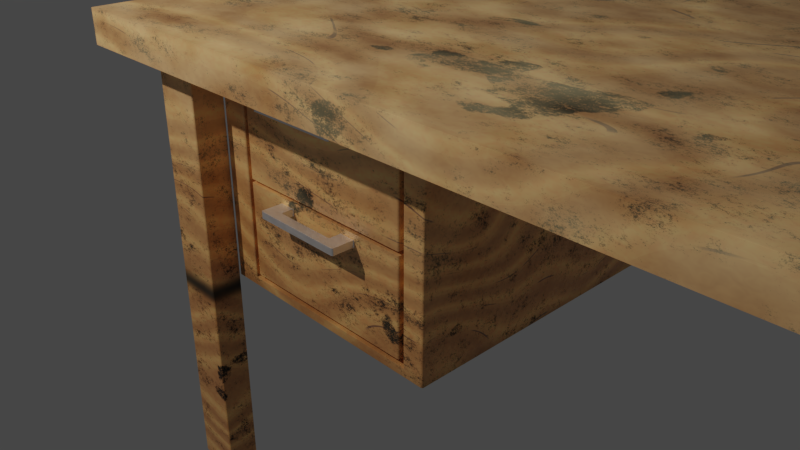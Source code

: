 # Source: Desk.blend  (saved by Blender 2.79.0; exported with 4.5.12 LTS)
import bpy
from mathutils import Matrix  # noqa: F401  (used for matrix-valued properties, if any)

bpy.ops.wm.read_factory_settings(use_empty=True)
scene = bpy.context.scene
scene.name = 'Scene'

# ---- collections
col_collection_1 = bpy.data.collections.new('Collection 1'); scene.collection.children.link(col_collection_1)
col_collection_2 = bpy.data.collections.new('Collection 2'); scene.collection.children.link(col_collection_2)
col_collection_2.hide_render = True
col_collection_2.hide_viewport = True
col_collection_3 = bpy.data.collections.new('Collection 3'); scene.collection.children.link(col_collection_3)
col_collection_3.hide_render = True
col_collection_3.hide_viewport = True

# ---- materials (node trees are filled in below, after node groups)
mat_wood = bpy.data.materials.new('Wood')
mat_wood.alpha_threshold = 0.0
mat_wood.preview_render_type = 'SHADERBALL'
mat_wood.roughness = 0.5
mat_metal = bpy.data.materials.new('Metal')
mat_metal.alpha_threshold = 0.0
mat_metal.roughness = 0.5

# ---- node groups
ng_nodegroup = bpy.data.node_groups.new('NodeGroup', 'ShaderNodeTree')
_s = ng_nodegroup.interface.new_socket(name='Diffuse', in_out='OUTPUT', socket_type='NodeSocketColor')
_s.default_value = (0.0, 0.0, 0.0, 0.0)
_s = ng_nodegroup.interface.new_socket(name='Roughness', in_out='OUTPUT', socket_type='NodeSocketFloat')
_s.min_value = 0.0
_s.max_value = 1.0
_s = ng_nodegroup.interface.new_socket(name='Normal', in_out='OUTPUT', socket_type='NodeSocketVector')
_s.min_value = 0.0
_s.max_value = 0.0
_s = ng_nodegroup.interface.new_socket(name='Clearcoat normal', in_out='OUTPUT', socket_type='NodeSocketVector')
_s.min_value = 0.0
_s.max_value = 0.0
_s = ng_nodegroup.interface.new_socket(name='Displacement', in_out='OUTPUT', socket_type='NodeSocketFloat')
_s.min_value = 0.0
_s.max_value = 1.0
_s = ng_nodegroup.interface.new_socket(name='Stains', in_out='INPUT', socket_type='NodeSocketFloat')
_s.default_value = 1.0
_s.min_value = 0.0
_s.max_value = 1.0
_s = ng_nodegroup.interface.new_socket(name='Groove', in_out='INPUT', socket_type='NodeSocketFloat')
_s.default_value = 1.0
_s.min_value = 0.0
_s.max_value = 1.0
_s = ng_nodegroup.interface.new_socket(name='Dust', in_out='INPUT', socket_type='NodeSocketFloat')
_s.default_value = 1.0
_s.min_value = 0.0
_s.max_value = 1.0
_s = ng_nodegroup.interface.new_socket(name='Dust (groove)', in_out='INPUT', socket_type='NodeSocketFloat')
_s.subtype = 'FACTOR'
_s.default_value = 0.9182
_s.min_value = 0.0
_s.max_value = 1.0
_s = ng_nodegroup.interface.new_socket(name='Base 1', in_out='INPUT', socket_type='NodeSocketColor')
_s.default_value = (1.0, 0.5931, 0.2177, 1.0)
_s = ng_nodegroup.interface.new_socket(name='Base 2', in_out='INPUT', socket_type='NodeSocketColor')
_s.default_value = (0.624, 0.2542, 0.08228, 1.0)
_s = ng_nodegroup.interface.new_socket(name='Base 3', in_out='INPUT', socket_type='NodeSocketColor')
_s.default_value = (0.6053, 0.2939, 0.1061, 1.0)
_s = ng_nodegroup.interface.new_socket(name='Accentuation', in_out='INPUT', socket_type='NodeSocketColor')
_s.default_value = (0.2638, 0.1276, 0.07679, 1.0)
_s = ng_nodegroup.interface.new_socket(name='Dust color', in_out='INPUT', socket_type='NodeSocketColor')
_s.default_value = (0.5973, 0.5725, 0.3449, 1.0)
_s = ng_nodegroup.interface.new_socket(name='Stains color', in_out='INPUT', socket_type='NodeSocketColor')
_s.default_value = (0.005432, 0.004453, 0.003754, 1.0)
_s = ng_nodegroup.interface.new_socket(name='Wood scale', in_out='INPUT', socket_type='NodeSocketFloat')
_s.default_value = 5.9
_s.min_value = 0.1
_s.max_value = 20.0
_s = ng_nodegroup.interface.new_socket(name='Wood grain scale', in_out='INPUT', socket_type='NodeSocketFloat')
_s.default_value = 110.1
_s.min_value = 50.0
_s.max_value = 200.0
_s = ng_nodegroup.interface.new_socket(name='Groove scale', in_out='INPUT', socket_type='NodeSocketFloat')
_s.default_value = 0.6
_s.min_value = 0.1
_s.max_value = 10.0
_s = ng_nodegroup.interface.new_socket(name='Stains scale', in_out='INPUT', socket_type='NodeSocketFloat')
_s.default_value = 7.1
_s.min_value = 0.1
_s.max_value = 15.0
_s = ng_nodegroup.interface.new_socket(name='Bump Strength', in_out='INPUT', socket_type='NodeSocketFloat')
_s.subtype = 'FACTOR'
_s.default_value = 0.4364
_s.min_value = 0.0
_s.max_value = 1.0
_s = ng_nodegroup.interface.new_socket(name='Wood Bump', in_out='INPUT', socket_type='NodeSocketFloat')
_s.subtype = 'FACTOR'
_s.default_value = 1.0
_s.min_value = 0.0
_s.max_value = 1.0
_s = ng_nodegroup.interface.new_socket(name='Groove bump', in_out='INPUT', socket_type='NodeSocketFloat')
_s.subtype = 'FACTOR'
_s.default_value = 2.0
_s.min_value = 0.0
_s.max_value = 1.0
_s = ng_nodegroup.interface.new_socket(name='Clearcoat bump', in_out='INPUT', socket_type='NodeSocketFloat')
_s.subtype = 'FACTOR'
_s.min_value = 0.0
_s.max_value = 0.1
_s = ng_nodegroup.interface.new_socket(name='Wood Roughness', in_out='INPUT', socket_type='NodeSocketFloat')
_s.default_value = 1.0
_s.min_value = 0.0
_s.max_value = 2.0
_s = ng_nodegroup.interface.new_socket(name='Groove roughness', in_out='INPUT', socket_type='NodeSocketFloat')
_s.subtype = 'FACTOR'
_s.default_value = 0.8636
_s.min_value = 0.0
_s.max_value = 1.0
_s = ng_nodegroup.interface.new_socket(name='Stains roughness', in_out='INPUT', socket_type='NodeSocketFloat')
_s.subtype = 'FACTOR'
_s.default_value = 0.8636
_s.min_value = 0.0
_s.max_value = 1.0
_s = ng_nodegroup.interface.new_socket(name='Displacement', in_out='INPUT', socket_type='NodeSocketFloat')
_s.default_value = 0.05
_s.min_value = 0.0
_s.max_value = 0.1
_N = ng_nodegroup.nodes; _L = ng_nodegroup.links
n0 = _N.new('NodeFrame'); n0.name = 'Frame.007'; n0.location = (2111, -738)
n0.label = 'Normal'
n0.width = 1014
n1 = _N.new('NodeFrame'); n1.name = 'Frame.006'; n1.location = (1621, -81)
n1.label = 'Roughness'
n1.width = 1678
n2 = _N.new('NodeFrame'); n2.name = 'Frame.005'; n2.location = (-3427, 1255)
n2.label = 'Diffuse'
n2.width = 4191
n3 = _N.new('NodeFrame'); n3.name = 'Frame'; n3.location = (30, -723)
n3.label = 'Couleur de base'
n3.width = 1076
n4 = _N.new('NodeFrame'); n4.name = 'Frame.003'; n4.location = (2077, -1356)
n4.label = 'Grooves'
n4.width = 1043
n5 = _N.new('NodeFrame'); n5.name = 'Frame.004'; n5.location = (1872, -30)
n5.label = 'Stains'
n5.width = 879
n6 = _N.new('NodeFrame'); n6.name = 'Frame.001'; n6.location = (1399, -721)
n6.label = 'Stripes'
n6.width = 1209
n7 = _N.new('NodeFrame'); n7.name = 'Frame.002'; n7.location = (2729, -791)
n7.label = 'Grain'
n7.width = 512
n8 = _N.new('NodeFrame'); n8.name = 'Frame.009'; n8.location = (-3124, -987)
n8.label = 'Base for Rough and Norm'
n8.width = 3270
n9 = _N.new('NodeFrame'); n9.name = 'Frame.010'; n9.location = (30, -30)
n9.label = 'Base Color for Rough and Norm'
n9.width = 1076
n10 = _N.new('NodeFrame'); n10.name = 'Frame.011'; n10.location = (1358, -48)
n10.label = 'Stripes for Rough and Norm'
n10.width = 1212
n11 = _N.new('NodeFrame'); n11.name = 'Frame.012'; n11.location = (2729, -97)
n11.label = 'Grain for Rough and Norm'
n11.width = 512
n12 = _N.new('NodeFrame'); n12.name = 'Frame.008'; n12.location = (853, 1021)
n12.label = 'Dust'
n12.width = 2397
n13 = _N.new('NodeFrame'); n13.name = 'Frame.013'; n13.location = (-4056, 567)
n13.label = 'Mapping'
n13.width = 580
n14 = _N.new('NodeGroupOutput'); n14.name = 'Group Output'; n14.location = (3948, 0)
n15 = _N.new('ShaderNodeRGBToBW'); n15.name = 'RGB to BW'; n15.location = (3700, -26)
n16 = _N.new('ShaderNodeMix'); n16.name = 'Mix.017'; n16.location = (335, -95)
n16.data_type = 'RGBA'
n17 = _N.new('ShaderNodeMix'); n17.name = 'Mix.018'; n17.location = (329, -330)
n17.data_type = 'RGBA'
n17.blend_type = 'MULTIPLY'
n17.inputs[0].default_value = 0.99
n17.inputs[7].default_value = (0.0, 0.0, 0.0, 1.0)
n18 = _N.new('ShaderNodeBump'); n18.name = 'Bump'; n18.location = (844, -62)
n18.inputs[1].default_value = 0.1
n18.inputs[2].default_value = 1.0
n19 = _N.new('ShaderNodeMix'); n19.name = 'Mix.015'; n19.location = (1508, -53)
n19.data_type = 'RGBA'
n19.blend_type = 'ADD'
n19.clamp_result = True
n19.inputs[0].default_value = 1.0
n20 = _N.new('ShaderNodeValToRGB'); n20.name = 'ColorRamp.006'; n20.location = (30, -111)
while len(n20.color_ramp.elements) > 1: n20.color_ramp.elements.remove(n20.color_ramp.elements[-1])
n20.color_ramp.elements[0].position = 0.1364; n20.color_ramp.elements[0].color = (0.1148, 0.1148, 0.1148, 1.0)
_e = n20.color_ramp.elements.new(1.0); _e.color = (0.4803, 0.4803, 0.4803, 1.0)
n21 = _N.new('ShaderNodeInvert'); n21.name = 'Invert.001'; n21.location = (441, -346)
n21.label = 'Groove'
n22 = _N.new('ShaderNodeInvert'); n22.name = 'Stains'; n22.location = (349, -211)
n22.label = 'Stains'
n23 = _N.new('ShaderNodeMath'); n23.name = 'Math.003'; n23.location = (339, -30)
n23.operation = 'MULTIPLY'
n24 = _N.new('ShaderNodeMix'); n24.name = 'Mix.009'; n24.location = (620, -50)
n24.data_type = 'RGBA'
n24.blend_type = 'ADD'
n24.clamp_result = True
n25 = _N.new('ShaderNodeMix'); n25.name = 'Mix.010'; n25.location = (826, -190)
n25.data_type = 'RGBA'
n25.blend_type = 'ADD'
n25.clamp_result = True
n26 = _N.new('ShaderNodeValToRGB'); n26.name = 'ColorRamp.007'; n26.location = (30, -30)
while len(n26.color_ramp.elements) > 1: n26.color_ramp.elements.remove(n26.color_ramp.elements[-1])
n26.color_ramp.elements[0].position = 0.0; n26.color_ramp.elements[0].color = (0.4868, 0.4868, 0.4868, 1.0)
_e = n26.color_ramp.elements.new(1.0); _e.color = (0.5049, 0.5049, 0.5049, 1.0)
n27 = _N.new('ShaderNodeInvert'); n27.name = 'Invert.002'; n27.location = (85, -372)
n28 = _N.new('ShaderNodeMix'); n28.name = 'Mix.011'; n28.location = (603, -185)
n28.data_type = 'RGBA'
n28.blend_type = 'SUBTRACT'
n29 = _N.new('ShaderNodeBump'); n29.name = 'Bump.001'; n29.location = (188, -697)
n29.inputs[1].default_value = 0.01
n29.inputs[2].default_value = 1.0
n30 = _N.new('ShaderNodeMath'); n30.name = 'Math.006'; n30.location = (2001, 138)
n30.operation = 'MULTIPLY'
n31 = _N.new('ShaderNodeTexWave'); n31.name = 'Wave Texture'; n31.location = (218, -30)
n31.bands_direction = 'DIAGONAL'
n31.rings_direction = 'SPHERICAL'
n31.inputs[2].default_value = 12.8
n31.inputs[3].default_value = 0.0
n31.inputs[4].default_value = -0.8
n31.inputs[6].default_value = 1.571
n32 = _N.new('ShaderNodeInvert'); n32.name = 'Invert.004'; n32.location = (3409, -1275)
n33 = _N.new('ShaderNodeMix'); n33.name = 'Mix.004'; n33.location = (4021, -1143)
n33.data_type = 'RGBA'
n33.inputs[7].default_value = (0.01946, 0.009955, 0.004736, 1.0)
n34 = _N.new('ShaderNodeMath'); n34.name = 'Math.005'; n34.location = (3679, -1163)
n34.operation = 'MULTIPLY'
n34.use_clamp = True
n35 = _N.new('ShaderNodeInvert'); n35.name = 'Invert'; n35.location = (3357, -577)
n36 = _N.new('ShaderNodeMix'); n36.name = 'Mix.008'; n36.location = (3769, -720)
n36.data_type = 'RGBA'
n37 = _N.new('ShaderNodeMath'); n37.name = 'Math.004'; n37.location = (3532, -681)
n37.operation = 'MULTIPLY'
n38 = _N.new('ShaderNodeMix'); n38.name = 'Mix.001'; n38.location = (906, -178)
n38.data_type = 'RGBA'
n39 = _N.new('ShaderNodeMix'); n39.name = 'Mix'; n39.location = (584, -355)
n39.data_type = 'RGBA'
n40 = _N.new('ShaderNodeValToRGB'); n40.name = 'ColorRamp'; n40.location = (243, -263)
while len(n40.color_ramp.elements) > 1: n40.color_ramp.elements.remove(n40.color_ramp.elements[-1])
n40.color_ramp.elements[0].position = 0.0; n40.color_ramp.elements[0].color = (0.08558, 0.08558, 0.08558, 1.0)
_e = n40.color_ramp.elements.new(0.125); _e.color = (0.3109, 0.3109, 0.3109, 1.0)
_e = n40.color_ramp.elements.new(0.3045); _e.color = (0.08222, 0.08222, 0.08222, 1.0)
_e = n40.color_ramp.elements.new(0.5); _e.color = (0.5, 0.5, 0.5, 1.0)
_e = n40.color_ramp.elements.new(0.7261); _e.color = (0.08558, 0.08558, 0.08558, 1.0)
_e = n40.color_ramp.elements.new(1.0); _e.color = (0.3639, 0.3639, 0.3639, 1.0)
n41 = _N.new('ShaderNodeTexWave'); n41.name = 'Wave Texture.001'; n41.location = (30, -400)
n41.bands_direction = 'DIAGONAL'
n41.rings_direction = 'SPHERICAL'
n41.wave_profile = 'SAW'
n41.inputs[2].default_value = 12.8
n41.inputs[3].default_value = 0.0
n41.inputs[4].default_value = -0.8
n42 = _N.new('ShaderNodeValToRGB'); n42.name = 'ColorRamp.004'; n42.location = (403, -271)
while len(n42.color_ramp.elements) > 1: n42.color_ramp.elements.remove(n42.color_ramp.elements[-1])
n42.color_ramp.elements[0].position = 0.0; n42.color_ramp.elements[0].color = (0.2368, 0.2368, 0.2368, 1.0)
_e = n42.color_ramp.elements.new(0.05455); _e.color = (1.0, 1.0, 1.0, 1.0)
n43 = _N.new('ShaderNodeValToRGB'); n43.name = 'ColorRamp.003'; n43.location = (333, -30)
while len(n43.color_ramp.elements) > 1: n43.color_ramp.elements.remove(n43.color_ramp.elements[-1])
n43.color_ramp.elements[0].position = 0.0; n43.color_ramp.elements[0].color = (0.0, 0.0, 0.0, 1.0)
_e = n43.color_ramp.elements.new(0.01364); _e.color = (1.0, 1.0, 1.0, 1.0)
n44 = _N.new('ShaderNodeMix'); n44.name = 'Mix.005'; n44.location = (873, -89)
n44.data_type = 'RGBA'
n44.blend_type = 'MULTIPLY'
n45 = _N.new('ShaderNodeMix'); n45.name = 'Mix.007'; n45.location = (709, -314)
n45.data_type = 'RGBA'
n45.blend_type = 'ADD'
n45.clamp_result = True
n45.inputs[0].default_value = 1.0
n46 = _N.new('ShaderNodeValToRGB'); n46.name = 'ColorRamp.005'; n46.location = (198, -30)
while len(n46.color_ramp.elements) > 1: n46.color_ramp.elements.remove(n46.color_ramp.elements[-1])
n46.color_ramp.elements[0].position = 0.3773; n46.color_ramp.elements[0].color = (0.0, 0.0, 0.0, 1.0)
_e = n46.color_ramp.elements.new(0.3909); _e.color = (1.0, 1.0, 1.0, 1.0)
n47 = _N.new('ShaderNodeMath'); n47.name = 'Math.001'; n47.location = (518, -65)
n47.operation = 'MULTIPLY'
n47.inputs[1].default_value = 2.0
n48 = _N.new('ShaderNodeTexNoise'); n48.name = 'Musgrave Texture'; n48.location = (136, -295)
n48.width = 150
n48.normalize = False
n48.inputs[2].default_value = 8.9
n48.inputs[3].default_value = 14.0
n48.inputs[4].default_value = 1.0
n48.inputs[5].default_value = 1.7
n49 = _N.new('ShaderNodeTexNoise'); n49.name = 'Noise Texture.002'; n49.location = (30, -33)
n50 = _N.new('ShaderNodeMath'); n50.name = 'Math'; n50.location = (576, -79)
n50.operation = 'MULTIPLY'
n50.inputs[1].default_value = 3.0
n51 = _N.new('ShaderNodeMix'); n51.name = 'Mix.003'; n51.location = (817, -188)
n51.data_type = 'RGBA'
n51.blend_type = 'ADD'
n51.inputs[0].default_value = 1.0
n52 = _N.new('ShaderNodeMix'); n52.name = 'Mix.002'; n52.location = (1039, -310)
n52.data_type = 'RGBA'
n53 = _N.new('ShaderNodeValToRGB'); n53.name = 'ColorRamp.001'; n53.location = (47, -291)
while len(n53.color_ramp.elements) > 1: n53.color_ramp.elements.remove(n53.color_ramp.elements[-1])
n53.color_ramp.elements[0].position = 0.03182; n53.color_ramp.elements[0].color = (0.004289, 0.004289, 0.004289, 1.0)
_e = n53.color_ramp.elements.new(0.03182); _e.color = (1.0, 1.0, 1.0, 1.0)
n54 = _N.new('ShaderNodeTexNoise'); n54.name = 'Noise Texture.001'; n54.location = (30, -204)
n54.inputs[3].default_value = 10.0
n54.inputs[8].default_value = 0.65
n55 = _N.new('ShaderNodeMix'); n55.name = 'Mix.006'; n55.location = (342, -30)
n55.data_type = 'RGBA'
n55.blend_type = 'OVERLAY'
n55.inputs[0].default_value = 0.3727
n56 = _N.new('NodeGroupInput'); n56.name = 'Group Input'; n56.location = (-3803, 187)
n57 = _N.new('ShaderNodeTexWave'); n57.name = 'Wave Texture.003'; n57.location = (218, -30)
n57.bands_direction = 'DIAGONAL'
n57.rings_direction = 'SPHERICAL'
n57.inputs[1].default_value = 5.9
n57.inputs[2].default_value = 12.8
n57.inputs[3].default_value = 0.0
n57.inputs[4].default_value = -0.8
n57.inputs[6].default_value = 1.571
n58 = _N.new('ShaderNodeMix'); n58.name = 'Mix.019'; n58.location = (906, -178)
n58.data_type = 'RGBA'
n58.inputs[6].default_value = (0.6053, 0.2939, 0.1061, 1.0)
n59 = _N.new('ShaderNodeMix'); n59.name = 'Mix.020'; n59.location = (584, -355)
n59.data_type = 'RGBA'
n59.inputs[6].default_value = (1.0, 0.5931, 0.2177, 1.0)
n59.inputs[7].default_value = (0.624, 0.2542, 0.08228, 1.0)
n60 = _N.new('ShaderNodeValToRGB'); n60.name = 'ColorRamp.010'; n60.location = (243, -263)
while len(n60.color_ramp.elements) > 1: n60.color_ramp.elements.remove(n60.color_ramp.elements[-1])
n60.color_ramp.elements[0].position = 0.0; n60.color_ramp.elements[0].color = (0.08558, 0.08558, 0.08558, 1.0)
_e = n60.color_ramp.elements.new(0.125); _e.color = (0.3109, 0.3109, 0.3109, 1.0)
_e = n60.color_ramp.elements.new(0.3045); _e.color = (0.08222, 0.08222, 0.08222, 1.0)
_e = n60.color_ramp.elements.new(0.5); _e.color = (0.5, 0.5, 0.5, 1.0)
_e = n60.color_ramp.elements.new(0.7261); _e.color = (0.08558, 0.08558, 0.08558, 1.0)
_e = n60.color_ramp.elements.new(1.0); _e.color = (0.3639, 0.3639, 0.3639, 1.0)
n61 = _N.new('ShaderNodeTexWave'); n61.name = 'Wave Texture.004'; n61.location = (30, -400)
n61.bands_direction = 'DIAGONAL'
n61.rings_direction = 'SPHERICAL'
n61.wave_profile = 'SAW'
n61.inputs[1].default_value = 5.9
n61.inputs[2].default_value = 12.8
n61.inputs[3].default_value = 0.0
n61.inputs[4].default_value = -0.8
n62 = _N.new('ShaderNodeTexNoise'); n62.name = 'Noise Texture.004'; n62.location = (30, -30)
n62.inputs[2].default_value = 9.0
n63 = _N.new('ShaderNodeValToRGB'); n63.name = 'ColorRamp.011'; n63.location = (250, -48)
while len(n63.color_ramp.elements) > 1: n63.color_ramp.elements.remove(n63.color_ramp.elements[-1])
n63.color_ramp.elements[0].position = 0.4909; n63.color_ramp.elements[0].color = (0.004289, 0.004289, 0.004289, 1.0)
_e = n63.color_ramp.elements.new(0.5091); _e.color = (1.0, 1.0, 1.0, 1.0)
n64 = _N.new('ShaderNodeMath'); n64.name = 'Math.007'; n64.location = (579, -97)
n64.operation = 'MULTIPLY'
n64.inputs[1].default_value = 3.0
n65 = _N.new('ShaderNodeMix'); n65.name = 'Mix.021'; n65.location = (820, -206)
n65.data_type = 'RGBA'
n65.blend_type = 'ADD'
n65.inputs[0].default_value = 1.0
n66 = _N.new('ShaderNodeMix'); n66.name = 'Mix.022'; n66.location = (1042, -328)
n66.data_type = 'RGBA'
n66.inputs[6].default_value = (0.2638, 0.1276, 0.07679, 1.0)
n67 = _N.new('ShaderNodeValToRGB'); n67.name = 'ColorRamp.012'; n67.location = (50, -310)
while len(n67.color_ramp.elements) > 1: n67.color_ramp.elements.remove(n67.color_ramp.elements[-1])
n67.color_ramp.elements[0].position = 0.03182; n67.color_ramp.elements[0].color = (0.004289, 0.004289, 0.004289, 1.0)
_e = n67.color_ramp.elements.new(0.03182); _e.color = (1.0, 1.0, 1.0, 1.0)
n68 = _N.new('ShaderNodeTexNoise'); n68.name = 'Noise Texture.005'; n68.location = (30, -204)
n68.inputs[2].default_value = 110.1
n68.inputs[3].default_value = 10.0
n68.inputs[8].default_value = 0.65
n69 = _N.new('ShaderNodeMix'); n69.name = 'Mix.023'; n69.location = (342, -30)
n69.data_type = 'RGBA'
n69.blend_type = 'OVERLAY'
n69.inputs[0].default_value = 0.3727
n70 = _N.new('ShaderNodeRGBToBW'); n70.name = 'RGB to BW.001'; n70.location = (3701, -120)
n71 = _N.new('ShaderNodeMapping'); n71.name = 'Mapping.001'; n71.location = (240, -30)
n71.inputs[2].default_value = (0.0, 1.571, 0.0)
n72 = _N.new('ShaderNodeTexCoord'); n72.name = 'Texture Coordinate.001'; n72.location = (30, -47)
n73 = _N.new('ShaderNodeTexGradient'); n73.name = 'Gradient Texture'; n73.location = (530, -111)
n74 = _N.new('ShaderNodeValToRGB'); n74.name = 'ColorRamp.008'; n74.location = (713, -79)
n74.color_ramp.interpolation = 'B_SPLINE'
while len(n74.color_ramp.elements) > 1: n74.color_ramp.elements.remove(n74.color_ramp.elements[-1])
n74.color_ramp.elements[0].position = 0.6818; n74.color_ramp.elements[0].color = (0.0, 0.0, 0.0, 1.0)
_e = n74.color_ramp.elements.new(1.0); _e.color = (1.0, 1.0, 1.0, 1.0)
n75 = _N.new('ShaderNodeMath'); n75.name = 'Math.002'; n75.location = (1017, -160)
n75.operation = 'MULTIPLY'
n76 = _N.new('ShaderNodeInvert'); n76.name = 'Invert.003'; n76.location = (1061, -380)
n77 = _N.new('ShaderNodeMix'); n77.name = 'Mix.016'; n77.location = (1294, -224)
n77.data_type = 'RGBA'
n77.blend_type = 'MULTIPLY'
n77.clamp_result = True
n77.inputs[0].default_value = 1.0
n78 = _N.new('ShaderNodeMix'); n78.name = 'Mix.013'; n78.location = (1554, -116)
n78.data_type = 'RGBA'
n78.blend_type = 'ADD'
n79 = _N.new('ShaderNodeTexNoise'); n79.name = 'Noise Texture.003'; n79.location = (1283, -439)
n79.inputs[2].default_value = 11.1
n80 = _N.new('ShaderNodeValToRGB'); n80.name = 'ColorRamp.009'; n80.location = (1547, -342)
while len(n80.color_ramp.elements) > 1: n80.color_ramp.elements.remove(n80.color_ramp.elements[-1])
n80.color_ramp.elements[0].position = 0.2864; n80.color_ramp.elements[0].color = (0.0, 0.0, 0.0, 1.0)
_e = n80.color_ramp.elements.new(0.7045); _e.color = (1.0, 1.0, 1.0, 1.0)
n81 = _N.new('ShaderNodeMix'); n81.name = 'Mix.014'; n81.location = (1913, -207)
n81.data_type = 'RGBA'
n81.blend_type = 'MULTIPLY'
n81.inputs[0].default_value = 0.9182
n82 = _N.new('ShaderNodeMix'); n82.name = 'Mix.012'; n82.location = (2227, -432)
n82.data_type = 'RGBA'
n82.blend_type = 'ADD'
n83 = _N.new('ShaderNodeTexWave'); n83.name = 'Wave Texture.002'; n83.location = (30, -158)
n83.bands_direction = 'DIAGONAL'
n83.rings_direction = 'SPHERICAL'
n83.inputs[3].default_value = 0.0
n83.inputs[6].default_value = 1.571
n84 = _N.new('ShaderNodeTexNoise'); n84.name = 'Noise Texture'; n84.location = (30, -44)
n84.inputs[2].default_value = 9.0
n85 = _N.new('ShaderNodeValToRGB'); n85.name = 'ColorRamp.002'; n85.location = (247, -30)
while len(n85.color_ramp.elements) > 1: n85.color_ramp.elements.remove(n85.color_ramp.elements[-1])
n85.color_ramp.elements[0].position = 0.4091; n85.color_ramp.elements[0].color = (0.004289, 0.004289, 0.004289, 1.0)
_e = n85.color_ramp.elements.new(0.5591); _e.color = (1.0, 1.0, 1.0, 1.0)
n86 = _N.new('ShaderNodeMapping'); n86.name = 'Mapping'; n86.location = (230, -30)
n86.inputs[2].default_value = (0.0, 0.9599, 0.7854)
n87 = _N.new('ShaderNodeTexCoord'); n87.name = 'Texture Coordinate'; n87.location = (30, -41)
n3.parent = n2
n4.parent = n2
n5.parent = n2
n6.parent = n2
n7.parent = n2
n9.parent = n8
n10.parent = n8
n11.parent = n8
n16.parent = n0
n17.parent = n0
n18.parent = n0
n19.parent = n1
n20.parent = n1
n21.parent = n1
n22.parent = n1
n23.parent = n1
n24.parent = n1
n25.parent = n1
n26.parent = n0
n27.parent = n0
n28.parent = n0
n31.parent = n3
n32.parent = n2
n33.parent = n2
n34.parent = n2
n35.parent = n2
n36.parent = n2
n37.parent = n2
n38.parent = n3
n39.parent = n3
n40.parent = n3
n41.parent = n3
n42.parent = n4
n43.parent = n4
n44.parent = n4
n45.parent = n5
n46.parent = n5
n47.parent = n5
n48.parent = n5
n49.parent = n5
n50.parent = n6
n51.parent = n6
n52.parent = n6
n53.parent = n6
n54.parent = n7
n55.parent = n7
n57.parent = n9
n58.parent = n9
n59.parent = n9
n60.parent = n9
n61.parent = n9
n62.parent = n10
n63.parent = n10
n64.parent = n10
n65.parent = n10
n66.parent = n10
n67.parent = n10
n68.parent = n11
n69.parent = n11
n71.parent = n12
n72.parent = n12
n73.parent = n12
n74.parent = n12
n75.parent = n12
n76.parent = n12
n77.parent = n12
n78.parent = n12
n79.parent = n12
n80.parent = n12
n81.parent = n12
n82.parent = n12
n83.parent = n4
n84.parent = n6
n85.parent = n6
n86.parent = n13
n87.parent = n13
_L.new(n40.outputs[0], n39.inputs[0])
_L.new(n39.outputs[2], n38.inputs[7])
_L.new(n31.outputs[0], n38.inputs[0])
_L.new(n41.outputs[1], n40.inputs[0])
_L.new(n53.outputs[0], n51.inputs[6])
_L.new(n38.outputs[2], n52.inputs[7])
_L.new(n84.outputs[0], n85.inputs[0])
_L.new(n51.outputs[2], n52.inputs[0])
_L.new(n85.outputs[0], n50.inputs[0])
_L.new(n50.outputs[0], n51.inputs[7])
_L.new(n41.outputs[0], n53.inputs[0])
_L.new(n83.outputs[0], n43.inputs[0])
_L.new(n33.outputs[2], n82.inputs[6])
_L.new(n52.outputs[2], n55.inputs[6])
_L.new(n83.outputs[0], n42.inputs[0])
_L.new(n42.outputs[0], n44.inputs[7])
_L.new(n54.outputs[0], n55.inputs[7])
_L.new(n49.outputs[1], n46.inputs[0])
_L.new(n46.outputs[0], n47.inputs[0])
_L.new(n48.outputs[0], n45.inputs[6])
_L.new(n47.outputs[0], n45.inputs[7])
_L.new(n20.outputs[0], n23.inputs[0])
_L.new(n24.outputs[2], n25.inputs[6])
_L.new(n45.outputs[2], n22.inputs[1])
_L.new(n22.outputs[0], n24.inputs[7])
_L.new(n25.outputs[2], n19.inputs[6])
_L.new(n44.outputs[2], n21.inputs[1])
_L.new(n21.outputs[0], n25.inputs[7])
_L.new(n18.outputs[0], n14.inputs[2])
_L.new(n28.outputs[2], n18.inputs[3])
_L.new(n44.outputs[2], n27.inputs[1])
_L.new(n27.outputs[0], n17.inputs[6])
_L.new(n73.outputs[0], n74.inputs[0])
_L.new(n71.outputs[0], n73.inputs[0])
_L.new(n72.outputs[0], n71.inputs[0])
_L.new(n82.outputs[2], n14.inputs[0])
_L.new(n74.outputs[0], n75.inputs[0])
_L.new(n44.outputs[2], n76.inputs[1])
_L.new(n76.outputs[0], n77.inputs[6])
_L.new(n79.outputs[0], n80.inputs[0])
_L.new(n78.outputs[2], n81.inputs[6])
_L.new(n80.outputs[0], n81.inputs[7])
_L.new(n81.outputs[2], n82.inputs[0])
_L.new(n19.outputs[2], n15.inputs[0])
_L.new(n81.outputs[2], n19.inputs[7])
_L.new(n75.outputs[0], n78.inputs[6])
_L.new(n56.outputs[4], n39.inputs[6])
_L.new(n56.outputs[5], n39.inputs[7])
_L.new(n56.outputs[7], n52.inputs[6])
_L.new(n56.outputs[6], n38.inputs[6])
_L.new(n56.outputs[12], n83.inputs[1])
_L.new(n56.outputs[16], n28.inputs[0])
_L.new(n56.outputs[10], n31.inputs[1])
_L.new(n56.outputs[10], n41.inputs[1])
_L.new(n56.outputs[11], n54.inputs[2])
_L.new(n56.outputs[2], n75.inputs[1])
_L.new(n56.outputs[8], n82.inputs[7])
_L.new(n77.outputs[2], n78.inputs[7])
_L.new(n75.outputs[0], n77.inputs[7])
_L.new(n56.outputs[3], n78.inputs[0])
_L.new(n43.outputs[0], n29.inputs[3])
_L.new(n29.outputs[0], n14.inputs[3])
_L.new(n56.outputs[17], n29.inputs[0])
_L.new(n43.outputs[0], n44.inputs[6])
_L.new(n16.outputs[2], n28.inputs[6])
_L.new(n23.outputs[0], n24.inputs[6])
_L.new(n56.outputs[18], n23.inputs[1])
_L.new(n56.outputs[19], n25.inputs[0])
_L.new(n45.outputs[2], n35.inputs[1])
_L.new(n37.outputs[0], n36.inputs[0])
_L.new(n56.outputs[0], n37.inputs[1])
_L.new(n35.outputs[0], n37.inputs[0])
_L.new(n55.outputs[2], n36.inputs[6])
_L.new(n56.outputs[9], n36.inputs[7])
_L.new(n56.outputs[13], n49.inputs[2])
_L.new(n34.outputs[0], n33.inputs[0])
_L.new(n44.outputs[2], n32.inputs[1])
_L.new(n32.outputs[0], n34.inputs[0])
_L.new(n36.outputs[2], n33.inputs[6])
_L.new(n56.outputs[1], n34.inputs[1])
_L.new(n56.outputs[20], n24.inputs[0])
_L.new(n44.outputs[2], n30.inputs[0])
_L.new(n30.outputs[0], n70.inputs[0])
_L.new(n56.outputs[21], n30.inputs[1])
_L.new(n26.outputs[0], n16.inputs[7])
_L.new(n56.outputs[14], n18.inputs[0])
_L.new(n56.outputs[15], n16.inputs[0])
_L.new(n15.outputs[0], n14.inputs[1])
_L.new(n70.outputs[0], n14.inputs[4])
_L.new(n17.outputs[2], n28.inputs[7])
_L.new(n86.outputs[0], n31.inputs[0])
_L.new(n86.outputs[0], n41.inputs[0])
_L.new(n86.outputs[0], n83.inputs[0])
_L.new(n60.outputs[0], n59.inputs[0])
_L.new(n59.outputs[2], n58.inputs[7])
_L.new(n57.outputs[0], n58.inputs[0])
_L.new(n61.outputs[1], n60.inputs[0])
_L.new(n67.outputs[0], n65.inputs[6])
_L.new(n58.outputs[2], n66.inputs[7])
_L.new(n62.outputs[0], n63.inputs[0])
_L.new(n65.outputs[2], n66.inputs[0])
_L.new(n63.outputs[0], n64.inputs[0])
_L.new(n64.outputs[0], n65.inputs[7])
_L.new(n61.outputs[0], n67.inputs[0])
_L.new(n66.outputs[2], n69.inputs[6])
_L.new(n68.outputs[0], n69.inputs[7])
_L.new(n69.outputs[2], n20.inputs[0])
_L.new(n69.outputs[2], n26.inputs[0])
_L.new(n86.outputs[0], n57.inputs[0])
_L.new(n86.outputs[0], n61.inputs[0])
_L.new(n87.outputs[0], n86.inputs[0])
n14.is_active_output = True

# ---- material node trees
mat_wood.use_nodes = True; mat_wood.node_tree.nodes.clear()
_N = mat_wood.node_tree.nodes; _L = mat_wood.node_tree.links
n0 = _N.new('ShaderNodeBsdfPrincipled'); n0.name = 'Principled BSDF.001'; n0.location = (395, 1231)
n0.width = 150
n0.subsurface_method = 'BURLEY'
n0.inputs[3].default_value = 1.45
n0.inputs[9].default_value = (1.0, 1.0, 1.0)
n0.inputs[13].default_value = 0.5833
n1 = _N.new('ShaderNodeOutputMaterial'); n1.name = 'Material Output'; n1.location = (611, 672)
n2 = _N.new('ShaderNodeGroup'); n2.name = 'Group'; n2.location = (178, 866)
n2.node_tree = ng_nodegroup
n2.inputs[0].default_value = 1.0
n2.inputs[1].default_value = 1.0
n2.inputs[2].default_value = 1.0
n2.inputs[3].default_value = 0.9182
n2.inputs[4].default_value = (1.0, 0.5931, 0.2177, 1.0)
n2.inputs[5].default_value = (0.624, 0.2542, 0.08228, 1.0)
n2.inputs[6].default_value = (0.6053, 0.2939, 0.1061, 1.0)
n2.inputs[7].default_value = (0.2638, 0.1276, 0.07679, 1.0)
n2.inputs[8].default_value = (0.5973, 0.5725, 0.3449, 1.0)
n2.inputs[9].default_value = (0.005432, 0.004453, 0.003754, 1.0)
n2.inputs[10].default_value = 5.9
n2.inputs[11].default_value = 110.1
n2.inputs[12].default_value = 0.6
n2.inputs[13].default_value = 7.1
n2.inputs[14].default_value = 0.4364
n2.inputs[15].default_value = 1.0
n2.inputs[16].default_value = 2.0
n2.inputs[17].default_value = 0.0
n2.inputs[18].default_value = 1.0
n2.inputs[19].default_value = 0.8636
n2.inputs[20].default_value = 0.8636
n2.inputs[21].default_value = 0.05
n3 = _N.new('ShaderNodeDisplacement'); n3.name = 'Displacement'; n3.location = (0, 0)
n3.inputs[1].default_value = 0.0
n3.inputs[2].default_value = 0.1
_L.new(n2.outputs[0], n0.inputs[0])
_L.new(n0.outputs[0], n1.inputs[0])
_L.new(n2.outputs[2], n0.inputs[5])
_L.new(n2.outputs[1], n0.inputs[2])
_L.new(n2.outputs[3], n0.inputs[23])
_L.new(n2.outputs[4], n3.inputs[0])
_L.new(n3.outputs[0], n1.inputs[2])
n1.is_active_output = True
mat_metal.use_nodes = True; mat_metal.node_tree.nodes.clear()
_N = mat_metal.node_tree.nodes; _L = mat_metal.node_tree.links
n0 = _N.new('ShaderNodeOutputMaterial'); n0.name = 'Material Output'; n0.location = (502, 311)
n1 = _N.new('ShaderNodeBsdfPrincipled'); n1.name = 'Principled BSDF'; n1.location = (260, 348)
n1.width = 150
n1.subsurface_method = 'BURLEY'
n1.inputs[0].default_value = (1.0, 1.0, 1.0, 1.0)
n1.inputs[1].default_value = 1.0
n1.inputs[3].default_value = 1.45
n1.inputs[9].default_value = (1.0, 1.0, 1.0)
n2 = _N.new('ShaderNodeTexNoise'); n2.name = 'Noise Texture'; n2.location = (-280, 191)
n2.inputs[2].default_value = 100.0
n2.inputs[3].default_value = 100.0
n3 = _N.new('ShaderNodeValToRGB'); n3.name = 'ColorRamp'; n3.location = (-99, 211)
while len(n3.color_ramp.elements) > 1: n3.color_ramp.elements.remove(n3.color_ramp.elements[-1])
n3.color_ramp.elements[0].position = 0.3864; n3.color_ramp.elements[0].color = (0.5358, 0.5358, 0.5358, 1.0)
_e = n3.color_ramp.elements.new(0.6455); _e.color = (0.5965, 0.5965, 0.5965, 1.0)
_L.new(n1.outputs[0], n0.inputs[0])
_L.new(n2.outputs[0], n3.inputs[0])
_L.new(n3.outputs[0], n1.inputs[2])
n0.is_active_output = True

# ---- world
world_world = bpy.data.worlds.new('World'); scene.world = world_world
world_world.color = (0.05088, 0.05088, 0.05088)
world_world.use_sun_shadow = False
world_world.sun_shadow_jitter_overblur = 0.0
world_world.cycles.sampling_method = 'MANUAL'

# ---- cameras
cam_camera = bpy.data.cameras.new('Camera')
cam_camera.clip_end = 100.0
cam_camera.lens = 35.0
cam_camera.sensor_width = 32.0
cam_camera.sensor_height = 18.0
cam_camera.ortho_scale = 7.314
cam_camera.dof.focus_distance = 0.0

# ---- lights
light_point = bpy.data.lights.new('Point', 'POINT')
light_point.transmission_factor = 0.0
light_point.energy = 1.0
light_point.shadow_buffer_clip_start = 0.5
light_point.shadow_soft_size = 0.1
light_point.shadow_maximum_resolution = 0.006
light_point.use_absolute_resolution = True
light_point.use_nodes = True; light_point.node_tree.nodes.clear()
_N = light_point.node_tree.nodes; _L = light_point.node_tree.links
n0 = _N.new('ShaderNodeOutputLight'); n0.name = 'Lamp Output'; n0.location = (300, 300)
n1 = _N.new('ShaderNodeEmission'); n1.name = 'Emission'; n1.location = (10, 300)
n1.inputs[1].default_value = 1000.0
n2 = _N.new('ShaderNodeBlackbody'); n2.name = 'Blackbody'; n2.location = (-260, 303)
n2.inputs[0].default_value = 5500.0
_L.new(n1.outputs[0], n0.inputs[0])
_L.new(n2.outputs[0], n1.inputs[0])
n0.is_active_output = True

# ---- meshes
me_cube_002 = bpy.data.meshes.new('Cube.002')
me_cube_002.from_pydata([(-1.0, -1.0, -1.0), (-1.0, -1.0, 1.0), (-1.0, 1.0, -1.0), (-1.0, 1.0, 1.0), (1.0, -1.0, -1.0), (1.0, -1.0, 1.0), (1.0, 1.0, -1.0), (1.0, 1.0, 1.0), (-0.75, -0.75, -1.0), (-0.75, 0.75, -1.0), (0.75, 0.75, -1.0), (0.75, -0.75, -1.0), (-0.875, 1.0, -1.0), (0.875, 1.0, -1.0), (1.0, -0.875, -1.0), (-0.875, -1.0, -1.0), (-0.75, -0.875, -1.0), (-0.875, -0.75, -1.0), (-0.125, 0.75, -1.0), (-0.75, 0.875, -1.0), (-0.875, 0.75, -1.0), (0.75, 0.875, -1.0), (0.875, 0.75, -1.0), (-0.125, -0.75, -1.0), (0.75, -0.875, -1.0), (0.875, -0.75, -1.0), (0.875, 0.875, -1.0), (-0.875, 0.875, -1.0), (-0.875, -0.875, -1.0), (0.875, -0.875, -1.0), (-0.75, -0.75, -28.1), (-0.75, 0.75, -28.1), (0.75, 0.75, -28.1), (0.75, -0.75, -28.1), (-0.75, -0.875, -28.1), (-0.75, 0.875, -28.1), (0.75, 0.875, -28.1), (0.875, 0.75, -28.1), (0.75, -0.875, -28.1), (0.875, -0.75, -28.1), (0.875, 0.875, -28.1), (-0.875, 0.875, -28.1), (-0.875, -0.875, -28.1), (0.875, -0.875, -28.1), (-0.75, -0.75, -14.19), (-0.75, 0.75, -14.19), (-0.125, 0.75, -14.19), (-0.125, -0.75, -14.19), (-0.75, 0.75, -2.648), (-0.125, 0.75, -2.648), (-0.5156, 0.75, -2.648), (-0.3594, 0.75, -2.648), (-0.75, 0.75, -8.418), (-0.125, 0.75, -8.418), (-0.3594, 0.75, -8.418), (-0.5156, 0.75, -8.418), (-0.5547, 0.75, -2.648), (-0.3203, 0.75, -2.648), (-0.5547, 0.75, -8.418), (-0.3203, 0.75, -8.418), (-0.75, 0.75, -2.236), (-0.125, 0.75, -2.236), (-0.5156, 0.75, -2.236), (-0.3594, 0.75, -2.236), (-0.3398, 0.75, -2.648), (-0.75, 0.75, -8.006), (-0.125, 0.75, -8.006), (-0.3594, 0.75, -8.006), (-0.5156, 0.75, -8.006), (-0.5352, 0.75, -2.648), (-0.3203, 0.75, -2.236), (-0.5547, 0.75, -2.236), (-0.5547, 0.75, -8.006), (-0.5352, 0.75, -8.418), (-0.3203, 0.75, -8.006), (-0.3398, 0.75, -8.418), (-0.3398, 0.75, -8.006), (-0.5352, 0.75, -8.006), (-0.3398, 0.75, -2.236), (-0.5352, 0.75, -2.236), (-0.5156, 0.8383, -2.648), (-0.3594, 0.8383, -2.648), (-0.5547, 0.8383, -2.648), (-0.3203, 0.8383, -2.648), (-0.5156, 0.8383, -2.236), (-0.3594, 0.8383, -2.236), (-0.3398, 0.8383, -2.648), (-0.5352, 0.8383, -2.648), (-0.3203, 0.8383, -2.236), (-0.5547, 0.8383, -2.236), (-0.3398, 0.8383, -2.236), (-0.5352, 0.8383, -2.236), (-0.5156, 0.8134, -2.236), (-0.5156, 0.8, -2.648), (-0.3594, 0.8, -2.648), (-0.3594, 0.8, -2.236), (-0.3594, 0.8376, -8.418), (-0.5156, 0.8376, -8.418), (-0.5547, 0.8376, -8.418), (-0.3203, 0.8376, -8.418), (-0.3594, 0.8376, -8.006), (-0.5156, 0.8376, -8.006), (-0.5547, 0.8376, -8.006), (-0.5352, 0.8376, -8.418), (-0.3203, 0.8376, -8.006), (-0.3398, 0.8376, -8.418), (-0.3398, 0.8376, -8.006), (-0.5352, 0.8376, -8.006), (-0.5156, 0.7992, -8.006), (-0.5156, 0.7992, -8.418), (-0.3594, 0.7992, -8.418), (-0.3594, 0.7992, -8.006), (-0.875, 0.75, -28.1), (-0.875, -0.75, -28.1)], [], [(0, 1, 3, 2), (2, 3, 7, 6, 13, 12), (6, 7, 5, 4, 14), (4, 5, 1, 0, 15), (7, 3, 1, 5), (11, 24, 16, 8, 23), (10, 21, 36, 32), (4, 29, 25, 22, 26, 6, 14), (19, 9, 31, 35), (21, 10, 18, 9, 19), (26, 22, 37, 40), (28, 0, 2, 27, 20, 17), (16, 28, 42, 34), (31, 112, 41, 35), (36, 40, 37, 32), (34, 42, 113, 30), (33, 39, 43, 38), (27, 19, 35, 41), (21, 26, 40, 36), (8, 16, 34, 30), (22, 10, 32, 37), (25, 29, 43, 39), (29, 24, 38, 43), (11, 25, 39, 33), (24, 11, 33, 38), (23, 8, 44, 47), (18, 10, 11, 23), (47, 44, 45, 46), (29, 4, 15, 0, 28, 16, 24), (18, 23, 47, 46, 53, 66, 49, 61), (51, 63, 95, 94), (70, 61, 49, 57), (69, 56, 82, 87), (62, 63, 51, 50), (73, 58, 98, 103), (55, 73, 103, 97, 109), (74, 66, 53, 59), (9, 18, 61, 70, 78, 63, 62, 79, 71, 60), (72, 58, 52, 65), (72, 77, 107, 102), (76, 74, 104, 106), (68, 67, 54, 55), (60, 71, 56, 48), (50, 69, 87, 80, 93), (70, 57, 83, 88), (91, 84, 80, 87), (90, 88, 83, 86), (85, 90, 86, 81), (89, 91, 87, 82), (56, 71, 89, 82), (63, 78, 90, 85, 95), (71, 79, 91, 89), (62, 50, 93, 92), (78, 70, 88, 90), (79, 62, 92, 84, 91), (64, 51, 94, 81, 86), (57, 64, 86, 83), (93, 94, 95, 92), (95, 85, 84, 92), (93, 80, 81, 94), (80, 84, 85, 81), (107, 101, 97, 103), (106, 104, 99, 105), (100, 106, 105, 96), (102, 107, 103, 98), (77, 68, 108, 101, 107), (54, 67, 111, 110), (74, 59, 99, 104), (67, 76, 106, 100, 111), (58, 72, 102, 98), (75, 54, 110, 96, 105), (68, 55, 109, 108), (59, 75, 105, 99), (96, 97, 101, 100), (109, 110, 111, 108), (101, 108, 111, 100), (109, 97, 96, 110), (27, 2, 12, 13, 6, 26, 21, 19), (9, 8, 17, 20), (46, 45, 52, 58, 73, 55, 54, 75, 59, 53), (67, 68, 77, 72, 65, 48, 56, 69, 50, 51, 64, 57, 49, 66, 74, 76), (9, 60, 48, 65, 52, 45, 44, 8), (27, 41, 112, 20), (20, 112, 31, 9), (25, 11, 10, 22), (17, 8, 30, 113), (28, 17, 113, 42)])
me_cube_002.polygons.foreach_set('material_index', [0, 0, 0, 0, 0, 0, 0, 0, 0, 0, 0, 0, 0, 0, 0, 0, 0, 0, 0, 0, 0, 0, 0, 0, 0, 0, 0, 0, 0, 0, 1, 0, 1, 0, 1, 1, 0, 0, 0, 1, 1, 0, 0, 1, 1, 1, 1, 1, 1, 1, 1, 1, 1, 1, 1, 1, 1, 1, 1, 1, 1, 1, 1, 1, 1, 1, 1, 1, 1, 1, 1, 1, 1, 1, 1, 1, 1, 0, 0, 0, 0, 0, 0, 0, 0, 0, 0])
me_cube_002.materials.append(mat_wood)
me_cube_002.materials.append(mat_metal)
me_cube_002.use_remesh_preserve_volume = False
me_cube_002.use_remesh_preserve_attributes = False
me_cube_002.use_mirror_vertex_groups = False
me_cube_002.update()
me_cube_004 = bpy.data.meshes.new('Cube.004')
me_cube_004.from_pydata([(-1.0, -1.0, -1.0), (-1.0, -1.0, 1.0), (-1.0, 1.0, -1.0), (-1.0, 1.0, 1.0), (1.0, -1.0, -1.0), (1.0, -1.0, 1.0), (1.0, 1.0, -1.0), (1.0, 1.0, 1.0)], [], [(0, 1, 3, 2), (2, 3, 7, 6), (6, 7, 5, 4), (4, 5, 1, 0), (2, 6, 4, 0), (7, 3, 1, 5)])
me_cube_004.use_remesh_preserve_volume = False
me_cube_004.use_remesh_preserve_attributes = False
me_cube_004.use_mirror_vertex_groups = False
me_cube_004.update()
me_cube_005 = bpy.data.meshes.new('Cube.005')
me_cube_005.from_pydata([(-1.0, -1.0, -1.0), (-1.0, -1.0, 1.0), (-1.0, 1.0, -1.0), (-1.0, 1.0, 1.0), (1.0, -1.0, -1.0), (1.0, -1.0, 1.0), (1.0, 1.0, -1.0), (1.0, 1.0, 1.0)], [], [(0, 1, 3, 2), (2, 3, 7, 6), (6, 7, 5, 4), (4, 5, 1, 0), (2, 6, 4, 0), (7, 3, 1, 5)])
me_cube_005.use_remesh_preserve_volume = False
me_cube_005.use_remesh_preserve_attributes = False
me_cube_005.use_mirror_vertex_groups = False
me_cube_005.update()
me_cube_006 = bpy.data.meshes.new('Cube.006')
me_cube_006.from_pydata([(-1.0, -1.0, -1.0), (-1.0, -1.0, 1.0), (-1.0, 1.0, -1.0), (-1.0, 1.0, 1.0), (1.0, -1.0, -1.0), (1.0, -1.0, 1.0), (1.0, 1.0, -1.0), (1.0, 1.0, 1.0)], [], [(0, 1, 3, 2), (2, 3, 7, 6), (6, 7, 5, 4), (4, 5, 1, 0), (2, 6, 4, 0), (7, 3, 1, 5)])
me_cube_006.use_remesh_preserve_volume = False
me_cube_006.use_remesh_preserve_attributes = False
me_cube_006.use_mirror_vertex_groups = False
me_cube_006.update()

# ---- objects
ob_point = bpy.data.objects.new('Point', light_point)
ob_camera = bpy.data.objects.new('Camera', cam_camera)
ob_table = bpy.data.objects.new('Table', me_cube_002)
ob_lvl_1_cut = bpy.data.objects.new('Lvl 1 cut', me_cube_004)
ob_lvl_2_cut = bpy.data.objects.new('Lvl 2 cut', me_cube_005)
ob_lvl_2_cut_2 = bpy.data.objects.new('Lvl 2 cut 2', me_cube_006)

# ---- transforms, parenting, visibility, modifiers, constraints
ob_point.location = (-4.973, -8.404, 7.667)
ob_point.lineart.crease_threshold = 0.0
ob_camera.location = (3.808, -6.508, 4.337)
ob_camera.rotation_euler = (1.109, 0.0, 0.8149)
ob_camera.lock_rotations_4d = False
ob_camera.empty_display_type = 'ARROWS'
ob_camera.color = (0.0, 0.0, 0.0, 0.0)
ob_camera.display_type = 'WIRE'
ob_camera.lineart.crease_threshold = 0.0
ob_table.location = (0.0, 0.0, 2.265)
ob_table.scale = (4.46, -2.837, 0.183)
ob_table.lineart.crease_threshold = 0.0
_vg = ob_table.vertex_groups.new(name='Leg.R')
_vg = ob_table.vertex_groups.new(name='Leg.L')
_m = ob_table.modifiers.new('Boolean', 'BOOLEAN')
_m.object = ob_lvl_1_cut
_m.solver = 'FAST'
_m = ob_table.modifiers.new('Bevel', 'BEVEL')
_m.width = 1.0
_m.width_pct = 1.0
_m.segments = 8
_m.limit_method = 'NONE'
_m.spread = 0.0
ob_lvl_1_cut.location = (-1.916, -2.064, 0.8733)
ob_lvl_1_cut.scale = (1.112, 0.073, 1.112)
ob_lvl_1_cut.hide_render = True
ob_lvl_1_cut.lineart.crease_threshold = 0.0
_m = ob_lvl_1_cut.modifiers.new('Boolean', 'BOOLEAN')
_m.object = ob_lvl_2_cut
_m.solver = 'FAST'
_m = ob_lvl_1_cut.modifiers.new('Boolean.001', 'BOOLEAN')
_m.object = ob_lvl_2_cut_2
_m.solver = 'FAST'
_m = ob_lvl_1_cut.modifiers.new('Boolean.002', 'BOOLEAN')
_m.solver = 'FAST'
ob_lvl_2_cut.location = (-1.916, -2.069, 1.419)
ob_lvl_2_cut.scale = (1.059, 0.09584, 0.5198)
ob_lvl_2_cut.hide_render = True
ob_lvl_2_cut.lineart.crease_threshold = 0.0
ob_lvl_2_cut_2.location = (-1.916, -2.069, 0.3377)
ob_lvl_2_cut_2.scale = (1.059, 0.09584, 0.5208)
ob_lvl_2_cut_2.hide_render = True
ob_lvl_2_cut_2.lineart.crease_threshold = 0.0

# ---- collection membership
col_collection_1.objects.link(ob_point)
col_collection_1.objects.link(ob_camera)
col_collection_1.objects.link(ob_table)
col_collection_2.objects.link(ob_lvl_1_cut)
col_collection_3.objects.link(ob_lvl_2_cut)
col_collection_3.objects.link(ob_lvl_2_cut_2)

# ---- scene / render settings (as saved in the file)
scene.camera = ob_camera
scene.frame_start = 1; scene.frame_end = 250; scene.frame_set(1)
scene.render.engine = 'CYCLES'
scene.render.dither_intensity = 0.0
scene.cycles.use_denoising = False
scene.cycles.samples = 128
scene.cycles.sampling_pattern = 'TABULATED_SOBOL'
scene.cycles.use_adaptive_sampling = False
scene.cycles.use_light_tree = False
scene.cycles.blur_glossy = 0.0
scene.cycles.sample_clamp_indirect = 0.0
scene.view_settings.view_transform = 'Filmic'
bpy.context.view_layer.update()
